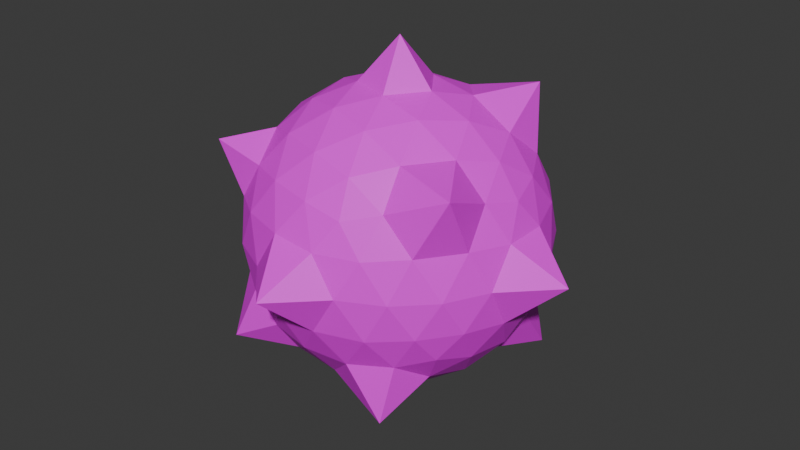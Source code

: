 # Source: player_6.blend  (saved by Blender 4.3.34; exported with 4.5.12 LTS)
import bpy
from mathutils import Matrix  # noqa: F401  (used for matrix-valued properties, if any)

bpy.ops.wm.read_factory_settings(use_empty=True)
scene = bpy.context.scene
scene.name = 'Scene'

# ---- collections
col_collection = bpy.data.collections.new('Collection'); scene.collection.children.link(col_collection)

# ---- images (referenced by path relative to the original .blend; pixels are not part of the script)
import os
ASSET_DIR = os.environ.get("B2B_ASSET_DIR", "")  # directory of the original .blend (textures are referenced by path, not embedded)
HERE = os.path.dirname(os.path.abspath(__file__))  # packed textures are extracted next to this script under _unpacked/

def load_image(name, relpath, width, height, colorspace="sRGB"):
    """Load a texture the original file referenced (path relative to the .blend, or extracted next to this script)."""
    p = next((c for c in (os.path.join(HERE, relpath), os.path.join(ASSET_DIR, relpath)) if relpath and os.path.exists(c)), "")
    if p:
        img = bpy.data.images.load(p, check_existing=True)
        img.name = name
    else:  # same state as the original file: an image datablock whose file is absent (Cycles renders it pink)
        img = bpy.data.images.new(name, width, height)
        img.source = "FILE"
        img.filepath = "//" + (relpath or name)
    img.colorspace_settings.name = colorspace
    return img
img_color_palette_png_001 = load_image('color-palette.png.001', 'color-palette.png', 1024, 1024, 'sRGB')

# ---- materials (node trees are filled in below, after node groups)
mat_material = bpy.data.materials.new('Material')
mat_material.alpha_threshold = 0.0
mat_material.roughness = 0.5
mat_material.line_color = (0.0, 0.0, 0.0, 1.0)

# ---- material node trees
mat_material.use_nodes = True; mat_material.node_tree.nodes.clear()
_N = mat_material.node_tree.nodes; _L = mat_material.node_tree.links
n0 = _N.new('ShaderNodeOutputMaterial'); n0.name = 'Material Output'; n0.location = (300, 300)
n1 = _N.new('ShaderNodeBsdfPrincipled'); n1.name = 'Principled BSDF'; n1.location = (10, 300)
n1.inputs[3].default_value = 1.45
n2 = _N.new('ShaderNodeTexImage'); n2.name = 'Image Texture'; n2.location = (-280, 260)
n2.image = img_color_palette_png_001
_L.new(n1.outputs[0], n0.inputs[0])
_L.new(n2.outputs[0], n1.inputs[0])
n0.is_active_output = True

# ---- world
world_world = bpy.data.worlds.new('World'); scene.world = world_world
world_world.use_nodes = True; world_world.node_tree.nodes.clear()
_N = world_world.node_tree.nodes; _L = world_world.node_tree.links
n0 = _N.new('ShaderNodeOutputWorld'); n0.name = 'World Output'; n0.location = (300, 300)
n1 = _N.new('ShaderNodeBackground'); n1.name = 'Background'; n1.location = (10, 300)
n1.inputs[0].default_value = (0.05088, 0.05088, 0.05088, 1.0)
_L.new(n1.outputs[0], n0.inputs[0])
n0.is_active_output = True
world_world.color = (0.05088, 0.05088, 0.05088)
world_world.sun_shadow_jitter_overblur = 0.0

# ---- meshes
me_icosphere = bpy.data.meshes.new('Icosphere')
me_icosphere.from_pydata([(0.006016, 0.003369, -1.258), (0.7236, -0.5257, -0.4472), (-0.2764, -0.8506, -0.4472), (-0.8944, 0.0, -0.4472), (-0.2764, 0.8506, -0.4472), (0.7236, 0.5257, -0.4472), (0.2764, -0.8506, 0.4472), (-0.9075, -0.6603, 0.5685), (-0.7236, 0.5257, 0.4472), (0.2764, 0.8506, 0.4472), (0.8944, 0.0, 0.4472), (0.006016, 0.003369, 1.266), (-0.2328, -0.7166, -0.6575), (-0.1625, -0.5, -0.8507), (-0.07761, -0.2389, -0.9679), (0.2032, -0.1476, -0.9679), (0.4253, -0.309, -0.8507), (0.6095, -0.4429, -0.6575), (0.5319, -0.6817, -0.5023), (0.2629, -0.809, -0.5257), (-0.02964, -0.8642, -0.5023), (0.8127, 0.2952, -0.5023), (0.8506, 0.0, -0.5257), (0.8127, -0.2952, -0.5023), (0.2032, 0.1476, -0.9679), (0.4253, 0.309, -0.8507), (0.7755, 0.5624, -0.8261), (-0.7534, 0.0, -0.6575), (-0.5257, 0.0, -0.8507), (-0.2511, 0.0, -0.9679), (-0.6049, -0.9012, -0.6302), (-0.6882, -0.5, -0.5257), (-0.8311, -0.2389, -0.5023), (-0.2328, 0.7166, -0.6575), (-0.1625, 0.5, -0.8507), (-0.07761, 0.2389, -0.9679), (-0.8311, 0.2389, -0.5023), (-0.8628, 0.6346, -0.6597), (-0.484, 0.7166, -0.5023), (-0.02964, 0.8642, -0.5023), (0.2629, 0.809, -0.5257), (0.5319, 0.6817, -0.5023), (0.9566, -0.1476, 0.2511), (0.9511, -0.309, -1.752e-08), (0.8607, -0.4429, -0.2512), (0.8607, 0.4429, -0.2512), (0.9511, 0.309, 1.752e-08), (0.9566, 0.1476, 0.2511), (0.1552, -0.9554, 0.2512), (0.006016, -1.259, 0.003941), (-0.1552, -0.9554, -0.2512), (0.6872, -0.6817, -0.2512), (0.5878, -0.809, 1.752e-08), (0.436, -0.8642, 0.2512), (-0.8607, -0.4429, 0.2512), (-0.9511, -0.309, -1.752e-08), (-0.9566, -0.1476, -0.2511), (-0.436, -0.8642, -0.2512), (-0.5878, -0.809, 1.752e-08), (-0.6872, -0.6817, 0.2512), (-0.6872, 0.6817, 0.2512), (-0.5878, 0.809, -1.752e-08), (-0.436, 0.8642, -0.2512), (-0.9566, 0.1476, -0.2511), (-0.9511, 0.309, 1.752e-08), (-0.8607, 0.4429, 0.2512), (0.436, 0.8642, 0.2512), (0.5878, 0.809, -1.752e-08), (0.6872, 0.6817, -0.2512), (-0.1552, 0.9554, -0.2512), (0.006016, 1.266, 0.003942), (0.1552, 0.9554, 0.2512), (0.8311, -0.2389, 0.5023), (0.8748, -0.6278, 0.6676), (0.484, -0.7166, 0.5023), (0.02964, -0.8642, 0.5023), (-0.2629, -0.809, 0.5257), (-0.5319, -0.6817, 0.5023), (-0.8127, -0.2952, 0.5023), (-0.8506, 0.0, 0.5257), (-0.8127, 0.2952, 0.5023), (-0.6655, 0.864, 0.638), (-0.2629, 0.809, 0.5257), (0.02964, 0.8642, 0.5023), (0.484, 0.7166, 0.5023), (0.6882, 0.5, 0.5257), (0.8311, 0.2389, 0.5023), (0.07761, -0.2389, 0.9679), (0.1625, -0.5, 0.8507), (0.2328, -0.7166, 0.6575), (0.7534, 0.0, 0.6575), (0.5257, 0.0, 0.8507), (0.2511, 0.0, 0.9679), (-0.2032, -0.1476, 0.9679), (-0.4253, -0.309, 0.8507), (-0.6095, -0.4429, 0.6575), (-0.2032, 0.1476, 0.9679), (-0.4253, 0.309, 0.8507), (-0.6095, 0.4429, 0.6575), (0.07761, 0.2389, 0.9679), (0.1625, 0.5, 0.8507), (0.2328, 0.7166, 0.6575), (0.3618, 0.2629, 0.8944), (0.6382, 0.2629, 0.7236), (0.5706, 0.667, 0.9174), (-0.1382, 0.4253, 0.8944), (-0.05279, 0.6882, 0.7236), (-0.3618, 0.5878, 0.7236), (-0.4472, 0.0, 0.8944), (-0.6708, 0.1625, 0.7236), (-0.6708, -0.1625, 0.7236), (-0.1382, -0.4253, 0.8944), (-0.3618, -0.5878, 0.7236), (-0.05279, -0.6882, 0.7236), (0.3618, -0.2629, 0.8944), (0.4472, -0.5257, 0.7236), (0.6382, -0.2629, 0.7236), (0.8618, 0.4253, 0.2764), (0.809, 0.5878, 0.0), (0.6708, 0.6882, 0.2764), (-0.1382, 0.9511, 0.2764), (-0.309, 0.9511, -4.92e-07), (-0.4472, 0.8506, 0.2764), (-0.9472, 0.1625, 0.2764), (-1.256, 0.003369, 0.003942), (-0.9472, -0.1625, 0.2764), (-0.4472, -0.8506, 0.2764), (-0.309, -0.9511, -7.872e-07), (-0.1382, -0.9511, 0.2764), (0.6708, -0.6882, 0.2764), (0.809, -0.5878, -1.902e-06), (0.8618, -0.4253, 0.2764), (0.309, 0.9511, -2.615e-14), (0.4472, 0.8506, -0.2764), (0.1382, 0.9511, -0.2764), (-0.809, 0.5878, -7.845e-14), (-0.6708, 0.6882, -0.2764), (-0.8618, 0.4253, -0.2764), (-0.809, -0.5878, 8.031e-14), (-0.8618, -0.4253, -0.2764), (-0.6708, -0.6882, -0.2764), (0.309, -0.9511, 2.802e-14), (0.1382, -0.9511, -0.2764), (0.4472, -0.8506, -0.2764), (1.268, 0.003369, 0.003941), (0.9472, -0.1625, -0.2764), (0.9472, 0.1625, -0.2764), (0.3618, 0.5878, -0.7236), (0.1382, 0.4253, -0.8944), (0.05279, 0.6882, -0.7236), (-0.4472, 0.5257, -0.7236), (-0.3618, 0.2629, -0.8944), (-0.6382, 0.2629, -0.7236), (-0.6382, -0.2629, -0.7236), (-0.3618, -0.2629, -0.8944), (-0.4472, -0.5257, -0.7236), (0.6708, 0.1625, -0.7236), (0.6708, -0.1625, -0.7236), (0.4472, -7.38e-07, -0.8944), (0.05279, -0.6882, -0.7236), (0.1382, -0.4253, -0.8944), (0.4628, -0.7386, -0.9095)], [], [(0, 15, 14), (1, 17, 23), (0, 14, 29), (0, 29, 35), (0, 35, 24), (1, 23, 44), (2, 20, 50), (3, 32, 56), (4, 38, 62), (5, 41, 68), (1, 44, 51), (2, 50, 57), (3, 56, 63), (4, 62, 69), (5, 68, 45), (6, 74, 89), (7, 77, 95), (8, 80, 98), (9, 83, 101), (10, 86, 90), (92, 99, 11), (91, 102, 92), (90, 103, 91), (92, 102, 99), (102, 100, 99), (91, 103, 102), (103, 104, 102), (102, 104, 100), (104, 101, 100), (90, 86, 103), (86, 85, 103), (103, 85, 104), (85, 84, 104), (104, 84, 101), (84, 9, 101), (99, 96, 11), (100, 105, 99), (101, 106, 100), (99, 105, 96), (105, 97, 96), (100, 106, 105), (106, 107, 105), (105, 107, 97), (107, 98, 97), (101, 83, 106), (83, 82, 106), (106, 82, 107), (82, 81, 107), (107, 81, 98), (81, 8, 98), (96, 93, 11), (97, 108, 96), (98, 109, 97), (96, 108, 93), (108, 94, 93), (97, 109, 108), (109, 110, 108), (108, 110, 94), (110, 95, 94), (98, 80, 109), (80, 79, 109), (109, 79, 110), (79, 78, 110), (110, 78, 95), (78, 7, 95), (93, 87, 11), (94, 111, 93), (95, 112, 94), (93, 111, 87), (111, 88, 87), (94, 112, 111), (112, 113, 111), (111, 113, 88), (113, 89, 88), (95, 77, 112), (77, 76, 112), (112, 76, 113), (76, 75, 113), (113, 75, 89), (75, 6, 89), (87, 92, 11), (88, 114, 87), (89, 115, 88), (87, 114, 92), (114, 91, 92), (88, 115, 114), (115, 116, 114), (114, 116, 91), (116, 90, 91), (89, 74, 115), (74, 73, 115), (115, 73, 116), (73, 72, 116), (116, 72, 90), (72, 10, 90), (47, 86, 10), (46, 117, 47), (45, 118, 46), (47, 117, 86), (117, 85, 86), (46, 118, 117), (118, 119, 117), (117, 119, 85), (119, 84, 85), (45, 68, 118), (68, 67, 118), (118, 67, 119), (67, 66, 119), (119, 66, 84), (66, 9, 84), (71, 83, 9), (70, 120, 71), (69, 121, 70), (71, 120, 83), (120, 82, 83), (70, 121, 120), (121, 122, 120), (120, 122, 82), (122, 81, 82), (69, 62, 121), (62, 61, 121), (121, 61, 122), (61, 60, 122), (122, 60, 81), (60, 8, 81), (65, 80, 8), (64, 123, 65), (63, 124, 64), (65, 123, 80), (123, 79, 80), (64, 124, 123), (124, 125, 123), (123, 125, 79), (125, 78, 79), (63, 56, 124), (56, 55, 124), (124, 55, 125), (55, 54, 125), (125, 54, 78), (54, 7, 78), (59, 77, 7), (58, 126, 59), (57, 127, 58), (59, 126, 77), (126, 76, 77), (58, 127, 126), (127, 128, 126), (126, 128, 76), (128, 75, 76), (57, 50, 127), (50, 49, 127), (127, 49, 128), (49, 48, 128), (128, 48, 75), (48, 6, 75), (53, 74, 6), (52, 129, 53), (51, 130, 52), (53, 129, 74), (129, 73, 74), (52, 130, 129), (130, 131, 129), (129, 131, 73), (131, 72, 73), (51, 44, 130), (44, 43, 130), (130, 43, 131), (43, 42, 131), (131, 42, 72), (42, 10, 72), (66, 71, 9), (67, 132, 66), (68, 133, 67), (66, 132, 71), (132, 70, 71), (67, 133, 132), (133, 134, 132), (132, 134, 70), (134, 69, 70), (68, 41, 133), (41, 40, 133), (133, 40, 134), (40, 39, 134), (134, 39, 69), (39, 4, 69), (60, 65, 8), (61, 135, 60), (62, 136, 61), (60, 135, 65), (135, 64, 65), (61, 136, 135), (136, 137, 135), (135, 137, 64), (137, 63, 64), (62, 38, 136), (38, 37, 136), (136, 37, 137), (37, 36, 137), (137, 36, 63), (36, 3, 63), (54, 59, 7), (55, 138, 54), (56, 139, 55), (54, 138, 59), (138, 58, 59), (55, 139, 138), (139, 140, 138), (138, 140, 58), (140, 57, 58), (56, 32, 139), (32, 31, 139), (139, 31, 140), (31, 30, 140), (140, 30, 57), (30, 2, 57), (48, 53, 6), (49, 141, 48), (50, 142, 49), (48, 141, 53), (141, 52, 53), (49, 142, 141), (142, 143, 141), (141, 143, 52), (143, 51, 52), (50, 20, 142), (20, 19, 142), (142, 19, 143), (19, 18, 143), (143, 18, 51), (18, 1, 51), (42, 47, 10), (43, 144, 42), (44, 145, 43), (42, 144, 47), (144, 46, 47), (43, 145, 144), (145, 146, 144), (144, 146, 46), (146, 45, 46), (44, 23, 145), (23, 22, 145), (145, 22, 146), (22, 21, 146), (146, 21, 45), (21, 5, 45), (26, 41, 5), (25, 147, 26), (24, 148, 25), (26, 147, 41), (147, 40, 41), (25, 148, 147), (148, 149, 147), (147, 149, 40), (149, 39, 40), (24, 35, 148), (35, 34, 148), (148, 34, 149), (34, 33, 149), (149, 33, 39), (33, 4, 39), (33, 38, 4), (34, 150, 33), (35, 151, 34), (33, 150, 38), (150, 37, 38), (34, 151, 150), (151, 152, 150), (150, 152, 37), (152, 36, 37), (35, 29, 151), (29, 28, 151), (151, 28, 152), (28, 27, 152), (152, 27, 36), (27, 3, 36), (27, 32, 3), (28, 153, 27), (29, 154, 28), (27, 153, 32), (153, 31, 32), (28, 154, 153), (154, 155, 153), (153, 155, 31), (155, 30, 31), (29, 14, 154), (14, 13, 154), (154, 13, 155), (13, 12, 155), (155, 12, 30), (12, 2, 30), (21, 26, 5), (22, 156, 21), (23, 157, 22), (21, 156, 26), (156, 25, 26), (22, 157, 156), (157, 158, 156), (156, 158, 25), (158, 24, 25), (23, 17, 157), (17, 16, 157), (157, 16, 158), (16, 15, 158), (158, 15, 24), (15, 0, 24), (12, 20, 2), (13, 159, 12), (14, 160, 13), (12, 159, 20), (159, 19, 20), (13, 160, 159), (160, 161, 159), (159, 161, 19), (161, 18, 19), (14, 15, 160), (15, 16, 160), (160, 16, 161), (16, 17, 161), (161, 17, 18), (17, 1, 18)])
_uv = me_icosphere.uv_layers.new(name='UVMap')
_uv.uv.foreach_set('vector', [0.1625, 0.5469, 0.1613, 0.5451, 0.1631, 0.5451, 0.3828, 0.6074, 0.3813, 0.6077, 0.3821, 0.6061, 0.1511, 0.5325, 0.1499, 0.5308, 0.1515, 0.5302, 0.1511, 0.5325, 0.1515, 0.5302, 0.1528, 0.5313, 0.1715, 0.5265, 0.17, 0.5255, 0.1715, 0.5245, 0.3828, 0.6074, 0.3821, 0.6061, 0.3838, 0.6062, 0.3936, 0.5948, 0.3938, 0.5963, 0.3923, 0.5954, 0.3814, 0.5833, 0.3798, 0.5835, 0.3807, 0.5821, 0.3892, 0.5887, 0.3881, 0.5891, 0.3881, 0.5876, 0.3956, 0.588, 0.3943, 0.5885, 0.395, 0.5869, 0.384, 0.5453, 0.385, 0.5442, 0.3852, 0.5458, 0.3936, 0.5948, 0.3923, 0.5954, 0.3925, 0.5937, 0.3814, 0.5833, 0.3807, 0.5821, 0.3825, 0.5824, 0.3892, 0.5887, 0.3881, 0.5876, 0.3897, 0.5875, 0.3794, 0.6019, 0.3795, 0.6008, 0.3809, 0.6016, 0.3878, 0.5976, 0.3873, 0.5989, 0.3865, 0.5972, 0.1609, 0.5452, 0.1609, 0.5472, 0.1595, 0.5462, 0.3829, 0.5934, 0.3823, 0.5948, 0.3814, 0.5932, 0.392, 0.583, 0.3904, 0.5828, 0.3917, 0.5817, 0.4021, 0.5354, 0.4006, 0.5353, 0.4017, 0.5339, 0.1705, 0.5345, 0.169, 0.5342, 0.1698, 0.5323, 0.3999, 0.5942, 0.3981, 0.5938, 0.3995, 0.5926, 0.4004, 0.596, 0.3987, 0.5957, 0.3999, 0.5942, 0.3995, 0.5926, 0.3981, 0.5938, 0.3979, 0.5922, 0.3981, 0.5938, 0.3966, 0.5935, 0.3979, 0.5922, 0.3999, 0.5942, 0.3987, 0.5957, 0.3981, 0.5938, 0.1698, 0.5376, 0.167, 0.5373, 0.1692, 0.5358, 0.1674, 0.5245, 0.1674, 0.5218, 0.169, 0.5236, 0.1674, 0.5218, 0.17, 0.5225, 0.169, 0.5236, 0.4017, 0.5339, 0.4006, 0.5353, 0.3999, 0.5336, 0.4006, 0.5353, 0.3989, 0.535, 0.3999, 0.5336, 0.1698, 0.5376, 0.1687, 0.539, 0.167, 0.5373, 0.1659, 0.5241, 0.1644, 0.5244, 0.1647, 0.5218, 0.1647, 0.5218, 0.1644, 0.5244, 0.1628, 0.5236, 0.3933, 0.5825, 0.392, 0.583, 0.3917, 0.5817, 0.1715, 0.5238, 0.17, 0.5236, 0.1715, 0.5218, 0.3966, 0.5935, 0.3967, 0.5918, 0.3979, 0.5922, 0.3917, 0.5817, 0.39, 0.5814, 0.3914, 0.5804, 0.377, 0.5922, 0.3786, 0.5918, 0.3778, 0.5934, 0.3786, 0.5918, 0.3796, 0.5932, 0.3778, 0.5934, 0.3779, 0.5909, 0.3797, 0.5906, 0.3786, 0.5918, 0.3797, 0.5906, 0.3806, 0.5918, 0.3786, 0.5918, 0.3786, 0.5918, 0.3806, 0.5918, 0.3796, 0.5932, 0.3806, 0.5918, 0.3814, 0.5932, 0.3796, 0.5932, 0.3917, 0.5817, 0.3904, 0.5828, 0.39, 0.5814, 0.3904, 0.5828, 0.3887, 0.5828, 0.39, 0.5814, 0.39, 0.5814, 0.3887, 0.5828, 0.3883, 0.5815, 0.1692, 0.5313, 0.171, 0.5298, 0.171, 0.5317, 0.1517, 0.5337, 0.154, 0.5331, 0.1525, 0.5352, 0.154, 0.5331, 0.154, 0.5354, 0.1525, 0.5352, 0.1489, 0.5353, 0.148, 0.5369, 0.1465, 0.5351, 0.3796, 0.5932, 0.3786, 0.5948, 0.3778, 0.5934, 0.3814, 0.5932, 0.3806, 0.5948, 0.3796, 0.5932, 0.3778, 0.5934, 0.3786, 0.5948, 0.377, 0.595, 0.3786, 0.5948, 0.3778, 0.5965, 0.377, 0.595, 0.3796, 0.5932, 0.3806, 0.5948, 0.3786, 0.5948, 0.3818, 0.5327, 0.3809, 0.5345, 0.3798, 0.5328, 0.3786, 0.5948, 0.3796, 0.5965, 0.3778, 0.5965, 0.3796, 0.5965, 0.3789, 0.598, 0.3778, 0.5965, 0.3826, 0.5312, 0.3836, 0.5327, 0.3818, 0.5327, 0.3836, 0.5327, 0.3828, 0.5343, 0.3818, 0.5327, 0.3818, 0.5327, 0.3828, 0.5343, 0.3809, 0.5345, 0.3815, 0.5964, 0.3806, 0.598, 0.3796, 0.5965, 0.3796, 0.5965, 0.3806, 0.598, 0.3789, 0.598, 0.1517, 0.5399, 0.1508, 0.542, 0.1499, 0.54, 0.1668, 0.5468, 0.1651, 0.5468, 0.1655, 0.545, 0.3778, 0.5965, 0.3762, 0.5965, 0.377, 0.595, 0.3789, 0.598, 0.3772, 0.5981, 0.3778, 0.5965, 0.377, 0.595, 0.3762, 0.5965, 0.3756, 0.5948, 0.4029, 0.5283, 0.4037, 0.5297, 0.4019, 0.5293, 0.3778, 0.5965, 0.3772, 0.5981, 0.3762, 0.5965, 0.3785, 0.5361, 0.377, 0.5359, 0.3774, 0.5344, 0.4029, 0.5283, 0.4047, 0.5288, 0.4037, 0.5297, 0.4047, 0.5288, 0.4053, 0.5303, 0.4037, 0.5297, 0.3789, 0.598, 0.3785, 0.5994, 0.3772, 0.5981, 0.3879, 0.5927, 0.3876, 0.5943, 0.3865, 0.5936, 0.3877, 0.5315, 0.3889, 0.5322, 0.3875, 0.5334, 0.3876, 0.5943, 0.3876, 0.5961, 0.3863, 0.5954, 0.3863, 0.5954, 0.3876, 0.5961, 0.3865, 0.5972, 0.3876, 0.5961, 0.3878, 0.5976, 0.3865, 0.5972, 0.1718, 0.5333, 0.1705, 0.5345, 0.1698, 0.5323, 0.4037, 0.5297, 0.4024, 0.5308, 0.4019, 0.5293, 0.4053, 0.5303, 0.4043, 0.5314, 0.4037, 0.5297, 0.4007, 0.5913, 0.4012, 0.5929, 0.3995, 0.5926, 0.4012, 0.5929, 0.3999, 0.5942, 0.3995, 0.5926, 0.4037, 0.5297, 0.4043, 0.5314, 0.4024, 0.5308, 0.4031, 0.5934, 0.4018, 0.5948, 0.4012, 0.5929, 0.4012, 0.5929, 0.4018, 0.5948, 0.3999, 0.5942, 0.4018, 0.5948, 0.4004, 0.596, 0.3999, 0.5942, 0.4041, 0.5924, 0.4046, 0.5941, 0.4031, 0.5934, 0.1584, 0.5408, 0.1572, 0.5431, 0.1571, 0.5405, 0.1742, 0.5354, 0.1753, 0.5373, 0.1729, 0.5367, 0.1753, 0.5373, 0.1732, 0.5385, 0.1729, 0.5367, 0.4018, 0.5948, 0.4022, 0.5965, 0.4004, 0.596, 0.4034, 0.5344, 0.4021, 0.5354, 0.4017, 0.5339, 0.4004, 0.5987, 0.3994, 0.5973, 0.4009, 0.5974, 0.401, 0.5378, 0.3999, 0.5366, 0.4016, 0.5366, 0.3809, 0.6016, 0.3812, 0.6005, 0.3826, 0.6016, 0.4004, 0.5987, 0.3986, 0.5987, 0.3994, 0.5973, 0.3986, 0.5987, 0.3976, 0.5971, 0.3994, 0.5973, 0.401, 0.5378, 0.3993, 0.5377, 0.3999, 0.5366, 0.3957, 0.5853, 0.3946, 0.5837, 0.3961, 0.5835, 0.3986, 0.5987, 0.3969, 0.5983, 0.3976, 0.5971, 0.3946, 0.5837, 0.3933, 0.5825, 0.3948, 0.5821, 0.3963, 0.5867, 0.395, 0.5869, 0.3957, 0.5853, 0.395, 0.5869, 0.3942, 0.5855, 0.3957, 0.5853, 0.3957, 0.5853, 0.3942, 0.5855, 0.3946, 0.5837, 0.3942, 0.5855, 0.393, 0.5841, 0.3946, 0.5837, 0.3946, 0.5837, 0.393, 0.5841, 0.3933, 0.5825, 0.393, 0.5841, 0.392, 0.583, 0.3933, 0.5825, 0.3913, 0.5843, 0.3904, 0.5828, 0.392, 0.583, 0.1613, 0.528, 0.1606, 0.5262, 0.1623, 0.5262, 0.1681, 0.5441, 0.167, 0.5427, 0.1695, 0.5427, 0.3913, 0.5843, 0.3895, 0.5843, 0.3904, 0.5828, 0.3895, 0.5843, 0.3887, 0.5828, 0.3904, 0.5828, 0.1613, 0.5452, 0.1595, 0.5436, 0.1613, 0.5431, 0.3886, 0.5861, 0.3877, 0.5844, 0.3895, 0.5843, 0.3895, 0.5843, 0.3877, 0.5844, 0.3887, 0.5828, 0.1588, 0.5264, 0.1573, 0.5243, 0.1598, 0.5247, 0.3897, 0.5875, 0.3881, 0.5876, 0.3886, 0.5861, 0.3881, 0.5876, 0.3871, 0.5861, 0.3886, 0.5861, 0.3886, 0.5861, 0.3871, 0.5861, 0.3877, 0.5844, 0.3871, 0.5861, 0.3865, 0.5846, 0.3877, 0.5844, 0.1588, 0.5264, 0.1576, 0.5266, 0.1573, 0.5243, 0.155, 0.5348, 0.154, 0.5354, 0.154, 0.5331, 0.3839, 0.5945, 0.3823, 0.5948, 0.3829, 0.5934, 0.3849, 0.5959, 0.3833, 0.5962, 0.3839, 0.5945, 0.1536, 0.5244, 0.1532, 0.5218, 0.1547, 0.5236, 0.3839, 0.5945, 0.3833, 0.5962, 0.3823, 0.5948, 0.3833, 0.5962, 0.3815, 0.5964, 0.3823, 0.5948, 0.1559, 0.5379, 0.1562, 0.5402, 0.1544, 0.5382, 0.1562, 0.5402, 0.1535, 0.5399, 0.1544, 0.5382, 0.3833, 0.5962, 0.3824, 0.598, 0.3815, 0.5964, 0.3824, 0.598, 0.3806, 0.598, 0.3815, 0.5964, 0.1536, 0.5244, 0.1518, 0.524, 0.1532, 0.5218, 0.1518, 0.524, 0.151, 0.5229, 0.1532, 0.5218, 0.1562, 0.5402, 0.1542, 0.5412, 0.1535, 0.5399, 0.3831, 0.5993, 0.3814, 0.5993, 0.3824, 0.598, 0.3824, 0.598, 0.3814, 0.5993, 0.3806, 0.598, 0.1525, 0.5413, 0.1508, 0.542, 0.1517, 0.5399, 0.1606, 0.5338, 0.159, 0.5346, 0.1588, 0.5323, 0.391, 0.5926, 0.3893, 0.5933, 0.3896, 0.5919, 0.3925, 0.5937, 0.3909, 0.5943, 0.391, 0.5926, 0.3896, 0.5919, 0.3893, 0.5933, 0.3879, 0.5927, 0.3893, 0.5933, 0.3876, 0.5943, 0.3879, 0.5927, 0.391, 0.5926, 0.3909, 0.5943, 0.3893, 0.5933, 0.3909, 0.5943, 0.3891, 0.5952, 0.3893, 0.5933, 0.3893, 0.5933, 0.3891, 0.5952, 0.3876, 0.5943, 0.3891, 0.5952, 0.3876, 0.5961, 0.3876, 0.5943, 0.3925, 0.5937, 0.3923, 0.5954, 0.3909, 0.5943, 0.1712, 0.5283, 0.1699, 0.5296, 0.1699, 0.5272, 0.1669, 0.5436, 0.1651, 0.545, 0.1651, 0.5431, 0.1595, 0.5457, 0.1584, 0.5441, 0.1595, 0.5431, 0.3891, 0.5952, 0.389, 0.597, 0.3876, 0.5961, 0.389, 0.597, 0.3878, 0.5976, 0.3876, 0.5961, 0.3901, 0.5366, 0.3886, 0.5368, 0.389, 0.5355, 0.3916, 0.5377, 0.3898, 0.5381, 0.3901, 0.5366, 0.3918, 0.6005, 0.3902, 0.6012, 0.3903, 0.5998, 0.3901, 0.5366, 0.3898, 0.5381, 0.3886, 0.5368, 0.1597, 0.5421, 0.1572, 0.5431, 0.1584, 0.5408, 0.3903, 0.5998, 0.3902, 0.6012, 0.3886, 0.6001, 0.4049, 0.5977, 0.4036, 0.5972, 0.4049, 0.5958, 0.1699, 0.5298, 0.1684, 0.5288, 0.1699, 0.5272, 0.1684, 0.5288, 0.1674, 0.5278, 0.1699, 0.5272, 0.3852, 0.5458, 0.385, 0.5442, 0.3862, 0.5445, 0.3838, 0.6062, 0.3846, 0.6048, 0.385, 0.6066, 0.4049, 0.5977, 0.4034, 0.5988, 0.4036, 0.5972, 0.4034, 0.5988, 0.4021, 0.5982, 0.4036, 0.5972, 0.4036, 0.5972, 0.4021, 0.5982, 0.4022, 0.5965, 0.4021, 0.5982, 0.4009, 0.5974, 0.4022, 0.5965, 0.393, 0.5841, 0.3913, 0.5843, 0.392, 0.583, 0.3942, 0.5855, 0.3923, 0.5857, 0.393, 0.5841, 0.3963, 0.5249, 0.3947, 0.5252, 0.3954, 0.5235, 0.393, 0.5841, 0.3923, 0.5857, 0.3913, 0.5843, 0.1634, 0.5277, 0.1613, 0.528, 0.1623, 0.5262, 0.3942, 0.5855, 0.3934, 0.5873, 0.3923, 0.5857, 0.3934, 0.5873, 0.3915, 0.5875, 0.3923, 0.5857, 0.1634, 0.5277, 0.1626, 0.5295, 0.1613, 0.528, 0.169, 0.5453, 0.1681, 0.5441, 0.1695, 0.5427, 0.3963, 0.5249, 0.3955, 0.5265, 0.3947, 0.5252, 0.3955, 0.5265, 0.3938, 0.5268, 0.3947, 0.5252, 0.3934, 0.5873, 0.3925, 0.5889, 0.3915, 0.5875, 0.3925, 0.5889, 0.3907, 0.5889, 0.3915, 0.5875, 0.3915, 0.5875, 0.3907, 0.5889, 0.3897, 0.5875, 0.3907, 0.5889, 0.3892, 0.5887, 0.3897, 0.5875, 0.384, 0.5929, 0.3839, 0.5945, 0.3829, 0.5934, 0.3849, 0.5924, 0.3851, 0.5941, 0.384, 0.5929, 0.3881, 0.5876, 0.3869, 0.5878, 0.3871, 0.5861, 0.384, 0.5929, 0.3851, 0.5941, 0.3839, 0.5945, 0.3851, 0.5941, 0.3849, 0.5959, 0.3839, 0.5945, 0.3871, 0.5861, 0.3869, 0.5878, 0.386, 0.5861, 0.3855, 0.5845, 0.3841, 0.5833, 0.3852, 0.5827, 0.3852, 0.5827, 0.3841, 0.5833, 0.3837, 0.5817, 0.3841, 0.5833, 0.3825, 0.5824, 0.3837, 0.5817, 0.3881, 0.5876, 0.3881, 0.5891, 0.3869, 0.5878, 0.1592, 0.5311, 0.1571, 0.5322, 0.158, 0.5298, 0.1651, 0.5435, 0.1633, 0.5452, 0.1633, 0.5431, 0.1561, 0.5269, 0.1538, 0.526, 0.1551, 0.5252, 0.3841, 0.5833, 0.3827, 0.584, 0.3825, 0.5824, 0.3827, 0.584, 0.3814, 0.5833, 0.3825, 0.5824, 0.1711, 0.5466, 0.1695, 0.5463, 0.1711, 0.5447, 0.3843, 0.5372, 0.383, 0.5384, 0.3826, 0.5373, 0.3807, 0.5821, 0.3789, 0.5823, 0.3799, 0.581, 0.3826, 0.5373, 0.383, 0.5384, 0.3813, 0.5382, 0.3924, 0.5292, 0.3923, 0.5305, 0.3908, 0.5298, 0.3799, 0.581, 0.3789, 0.5823, 0.3781, 0.5813, 0.3802, 0.5202, 0.3784, 0.5208, 0.3794, 0.5193, 0.3924, 0.5292, 0.394, 0.5302, 0.3923, 0.5305, 0.3928, 0.5923, 0.3925, 0.5937, 0.391, 0.5926, 0.3807, 0.5821, 0.3798, 0.5835, 0.3789, 0.5823, 0.3798, 0.5835, 0.3781, 0.584, 0.3789, 0.5823, 0.3789, 0.5823, 0.3781, 0.584, 0.3772, 0.5829, 0.1492, 0.5259, 0.1467, 0.5262, 0.1483, 0.5248, 0.1639, 0.5342, 0.166, 0.5348, 0.1636, 0.5356, 0.166, 0.5348, 0.1647, 0.5367, 0.1636, 0.5356, 0.3903, 0.5349, 0.3901, 0.5366, 0.389, 0.5355, 0.1595, 0.5457, 0.1571, 0.5452, 0.1584, 0.5441, 0.1634, 0.5373, 0.1634, 0.5391, 0.1617, 0.5381, 0.3903, 0.5349, 0.3917, 0.536, 0.3901, 0.5366, 0.3917, 0.536, 0.3916, 0.5377, 0.3901, 0.5366, 0.1626, 0.5431, 0.1633, 0.5451, 0.1613, 0.5451, 0.3923, 0.5972, 0.3921, 0.5991, 0.3905, 0.598, 0.3905, 0.598, 0.3921, 0.5991, 0.3903, 0.5998, 0.3921, 0.5991, 0.3918, 0.6005, 0.3903, 0.5998, 0.3923, 0.5954, 0.3938, 0.5963, 0.3923, 0.5972, 0.3938, 0.5963, 0.3937, 0.5981, 0.3923, 0.5972, 0.3923, 0.5972, 0.3937, 0.5981, 0.3921, 0.5991, 0.3937, 0.5981, 0.3934, 0.5997, 0.3921, 0.5991, 0.3933, 0.537, 0.3947, 0.5377, 0.393, 0.5385, 0.3824, 0.6088, 0.3828, 0.6074, 0.3839, 0.6079, 0.4021, 0.5982, 0.4004, 0.5987, 0.4009, 0.5974, 0.1745, 0.5408, 0.173, 0.5427, 0.1732, 0.5401, 0.3838, 0.6062, 0.3831, 0.6046, 0.3846, 0.6048, 0.1732, 0.5401, 0.173, 0.5427, 0.1715, 0.5407, 0.17, 0.5245, 0.1682, 0.526, 0.1674, 0.5245, 0.1557, 0.5467, 0.1542, 0.5466, 0.1558, 0.5443, 0.1542, 0.5466, 0.1531, 0.5449, 0.1558, 0.5443, 0.17, 0.5245, 0.1693, 0.5272, 0.1682, 0.526, 0.382, 0.6029, 0.3809, 0.6016, 0.3826, 0.6016, 0.3838, 0.6062, 0.3821, 0.6061, 0.3831, 0.6046, 0.3821, 0.6061, 0.3812, 0.6045, 0.3831, 0.6046, 0.3831, 0.6046, 0.3812, 0.6045, 0.382, 0.6029, 0.3812, 0.6045, 0.3802, 0.603, 0.382, 0.6029, 0.382, 0.6029, 0.3802, 0.603, 0.3809, 0.6016, 0.3802, 0.603, 0.3794, 0.6019, 0.3809, 0.6016, 0.1671, 0.5323, 0.1654, 0.5305, 0.1666, 0.53, 0.1674, 0.5298, 0.1692, 0.5305, 0.1674, 0.532, 0.3768, 0.6063, 0.3759, 0.6049, 0.3775, 0.6047, 0.1671, 0.5323, 0.1646, 0.5319, 0.1654, 0.5305, 0.3935, 0.5899, 0.3925, 0.5889, 0.3943, 0.5885, 0.3775, 0.6047, 0.3759, 0.6049, 0.3769, 0.6031, 0.3759, 0.6049, 0.3754, 0.6034, 0.3769, 0.6031, 0.3935, 0.5899, 0.3915, 0.5901, 0.3925, 0.5889, 0.3915, 0.5901, 0.3907, 0.5889, 0.3925, 0.5889, 0.3768, 0.6063, 0.3755, 0.6065, 0.3759, 0.6049, 0.3817, 0.5893, 0.3835, 0.5888, 0.3827, 0.5903, 0.3827, 0.5903, 0.3835, 0.5888, 0.3845, 0.5896, 0.3835, 0.5888, 0.385, 0.588, 0.3845, 0.5896, 0.3915, 0.5901, 0.3897, 0.5899, 0.3907, 0.5889, 0.3897, 0.5899, 0.3892, 0.5887, 0.3907, 0.5889, 0.385, 0.588, 0.3853, 0.5862, 0.386, 0.5872, 0.3835, 0.5888, 0.384, 0.587, 0.385, 0.588, 0.3817, 0.5893, 0.3822, 0.5878, 0.3835, 0.5888, 0.385, 0.588, 0.384, 0.587, 0.3853, 0.5862, 0.1598, 0.5323, 0.1571, 0.5322, 0.1592, 0.5311, 0.3835, 0.5888, 0.3822, 0.5878, 0.384, 0.587, 0.3822, 0.5878, 0.3825, 0.5858, 0.384, 0.587, 0.155, 0.529, 0.1536, 0.5278, 0.1561, 0.5269, 0.1536, 0.5278, 0.1538, 0.526, 0.1561, 0.5269, 0.3817, 0.5893, 0.3804, 0.5882, 0.3822, 0.5878, 0.3817, 0.5262, 0.382, 0.5245, 0.3834, 0.5257, 0.3834, 0.5257, 0.382, 0.5245, 0.3838, 0.5237, 0.382, 0.5245, 0.3823, 0.5227, 0.3838, 0.5237, 0.3825, 0.5858, 0.3811, 0.5847, 0.3827, 0.584, 0.3811, 0.5847, 0.3814, 0.5833, 0.3827, 0.584, 0.3811, 0.5847, 0.3798, 0.5835, 0.3814, 0.5833, 0.382, 0.5245, 0.3806, 0.5231, 0.3823, 0.5227, 0.3817, 0.5262, 0.3802, 0.5251, 0.382, 0.5245, 0.3811, 0.5847, 0.3794, 0.5852, 0.3798, 0.5835, 0.3794, 0.5852, 0.3781, 0.584, 0.3798, 0.5835, 0.382, 0.5245, 0.3802, 0.5251, 0.3806, 0.5231, 0.3802, 0.5251, 0.3789, 0.5237, 0.3806, 0.5231, 0.3794, 0.5852, 0.3776, 0.5858, 0.3781, 0.584, 0.1487, 0.5278, 0.1467, 0.5262, 0.1492, 0.5259, 0.3804, 0.5882, 0.3788, 0.5888, 0.379, 0.5871, 0.3788, 0.5888, 0.3774, 0.5877, 0.379, 0.5871, 0.3802, 0.5251, 0.3787, 0.5256, 0.3789, 0.5237, 0.3787, 0.5256, 0.3776, 0.5243, 0.3789, 0.5237, 0.1695, 0.5429, 0.1712, 0.5427, 0.1712, 0.5447, 0.1659, 0.5371, 0.1647, 0.5367, 0.166, 0.5348, 0.1647, 0.5458, 0.1633, 0.547, 0.1633, 0.5452, 0.3812, 0.6045, 0.3793, 0.6045, 0.3802, 0.603, 0.3834, 0.544, 0.3816, 0.5442, 0.3825, 0.5425, 0.1513, 0.545, 0.1504, 0.5465, 0.1491, 0.5444, 0.1504, 0.5465, 0.1486, 0.5466, 0.1491, 0.5444, 0.3812, 0.6045, 0.3804, 0.6062, 0.3793, 0.6045, 0.3816, 0.5442, 0.3796, 0.5442, 0.3805, 0.5425, 0.3793, 0.6045, 0.3784, 0.6063, 0.3775, 0.6047, 0.3784, 0.6063, 0.3768, 0.6063, 0.3775, 0.6047, 0.3821, 0.6061, 0.3813, 0.6077, 0.3804, 0.6062, 0.3813, 0.6077, 0.3795, 0.6079, 0.3804, 0.6062, 0.3816, 0.5442, 0.3807, 0.5458, 0.3796, 0.5442, 0.3795, 0.6079, 0.3777, 0.6078, 0.3784, 0.6063, 0.3784, 0.6063, 0.3777, 0.6078, 0.3768, 0.6063, 0.1488, 0.5498, 0.1465, 0.5501, 0.1479, 0.5483, 0.3948, 0.5952, 0.3938, 0.5963, 0.3936, 0.5948, 0.3787, 0.5256, 0.3775, 0.5259, 0.3776, 0.5243, 0.3788, 0.5888, 0.3776, 0.5893, 0.3774, 0.5877, 0.3948, 0.5952, 0.3951, 0.597, 0.3938, 0.5963, 0.3951, 0.597, 0.3937, 0.5981, 0.3938, 0.5963, 0.3774, 0.5877, 0.3776, 0.5893, 0.3762, 0.588, 0.1487, 0.5313, 0.1465, 0.5325, 0.1473, 0.5299, 0.1662, 0.5389, 0.167, 0.5415, 0.1648, 0.5401, 0.167, 0.5415, 0.1645, 0.5417, 0.1648, 0.5401, 0.377, 0.609, 0.3777, 0.6078, 0.3787, 0.6093, 0.3777, 0.6078, 0.3795, 0.6079, 0.3787, 0.6093, 0.1498, 0.5512, 0.1506, 0.5498, 0.1519, 0.5521, 0.1506, 0.5498, 0.1524, 0.5497, 0.1519, 0.5521, 0.1519, 0.5521, 0.1524, 0.5497, 0.1535, 0.5508, 0.3813, 0.6077, 0.3828, 0.6074, 0.3824, 0.6088])
me_icosphere.materials.append(mat_material)
me_icosphere.update()

# ---- objects
ob_main = bpy.data.objects.new('main', me_icosphere)

# ---- transforms, parenting, visibility, modifiers, constraints
ob_main.location = (0.0, 0.0, 0.0)

# ---- collection membership
col_collection.objects.link(ob_main)

# ---- scene / render settings (as saved in the file)
scene.frame_start = 1; scene.frame_end = 250; scene.frame_set(1)
scene.render.engine = 'BLENDER_EEVEE_NEXT'
bpy.context.view_layer.update()

# ---- added for rendering (the .blend has no active camera and no usable light): camera, sun
cam_auto = bpy.data.cameras.new('AutoCamera')
cam_auto.lens = 50.0
cam_auto.sensor_width = 36.0
cam_auto.clip_end = 1000.0
ob_auto_camera = bpy.data.objects.new('AutoCamera', cam_auto)
scene.collection.objects.link(ob_auto_camera)
ob_auto_camera.location = (4.05208, -4.85191, 3.24079)
ob_auto_camera.rotation_euler = (1.09748, -7.21219e-08, 0.694738)
scene.camera = ob_auto_camera
light_auto_sun = bpy.data.lights.new('AutoSun', 'SUN')
light_auto_sun.energy = 3.0
light_auto_sun.angle = 0.0523599
ob_auto_sun = bpy.data.objects.new('AutoSun', light_auto_sun)
scene.collection.objects.link(ob_auto_sun)
ob_auto_sun.rotation_euler = (0.872665, 0.174533, 0.523599)
bpy.context.view_layer.update()
